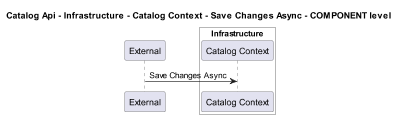

The diagram above was rendered by PlantUML. Its source (embedded in the PNG):
@startuml
!pragma layout smetana
skinparam dpi 60

title Catalog Api - Infrastructure - Catalog Context - Save Changes Async - COMPONENT level

participant "External" as C4InterFlow.SoftwareSystems.ExternalSystem

box "Catalog Api" #White
    
box "Infrastructure" #White
    participant "Catalog Context" as dotnet.eShop.Architecture.SoftwareSystems.CatalogApi.Containers.Infrastructure.Components.CatalogContext
end box

end box


C4InterFlow.SoftwareSystems.ExternalSystem -> dotnet.eShop.Architecture.SoftwareSystems.CatalogApi.Containers.Infrastructure.Components.CatalogContext : Save Changes Async


@enduml